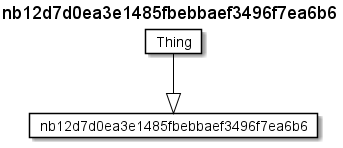

The diagram above was rendered by PlantUML. Its source (embedded in the PNG):
@startuml
Title nb12d7d0ea3e1485fbebbaef3496f7ea6b6 

Card nb12d7d0ea3e1485fbebbaef3496f7ea6b6 #fff [
nb12d7d0ea3e1485fbebbaef3496f7ea6b6
]
Card Thing #fff [
Thing
]
Thing --|> nb12d7d0ea3e1485fbebbaef3496f7ea6b6  #000 
@enduml